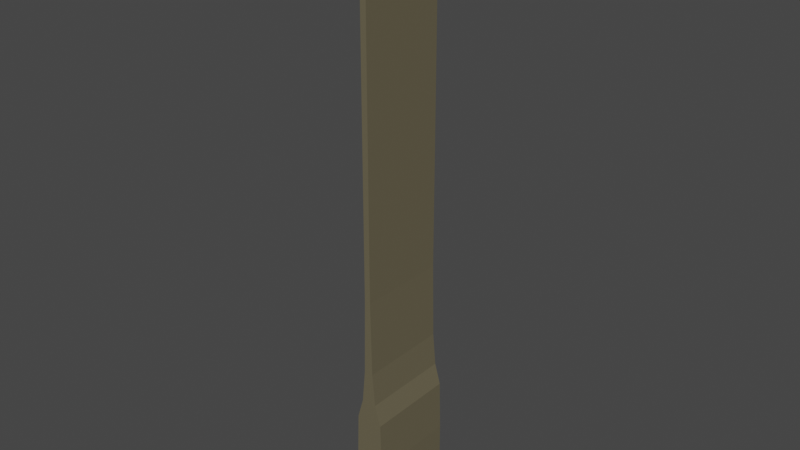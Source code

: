 # Source: m_wll_001.blend  (saved by Blender 2.83.18; exported with 4.5.12 LTS)
import bpy
from mathutils import Matrix  # noqa: F401  (used for matrix-valued properties, if any)

bpy.ops.wm.read_factory_settings(use_empty=True)
scene = bpy.context.scene
scene.name = 'Scene'

# ---- collections
col_collection = bpy.data.collections.new('Collection'); scene.collection.children.link(col_collection)

# ---- materials (node trees are filled in below, after node groups)
mat_material_002 = bpy.data.materials.new('Material.002')
mat_material_002.use_transparent_shadow = False

# ---- material node trees
mat_material_002.use_nodes = True; mat_material_002.node_tree.nodes.clear()
_N = mat_material_002.node_tree.nodes; _L = mat_material_002.node_tree.links
n0 = _N.new('ShaderNodeBsdfPrincipled'); n0.name = 'Principled BSDF'; n0.location = (10, 300)
n0.distribution = 'GGX'
n0.subsurface_method = 'BURLEY'
n0.inputs[0].default_value = (0.1413, 0.1223, 0.07458, 1.0)
n0.inputs[3].default_value = 1.45
n0.inputs[27].default_value = (0.0, 0.0, 0.0, 1.0)
n0.inputs[28].default_value = 1.0
n1 = _N.new('ShaderNodeOutputMaterial'); n1.name = 'Material Output'; n1.location = (300, 300)
_L.new(n0.outputs[0], n1.inputs[0])
n1.is_active_output = True

# ---- world
world_world = bpy.data.worlds.new('World'); scene.world = world_world
world_world.use_nodes = True; world_world.node_tree.nodes.clear()
_N = world_world.node_tree.nodes; _L = world_world.node_tree.links
n0 = _N.new('ShaderNodeOutputWorld'); n0.name = 'World Output'; n0.location = (300, 300)
n1 = _N.new('ShaderNodeBackground'); n1.name = 'Background'; n1.location = (10, 300)
n1.inputs[0].default_value = (0.05088, 0.05088, 0.05088, 1.0)
_L.new(n1.outputs[0], n0.inputs[0])
n0.is_active_output = True
world_world.color = (0.05088, 0.05088, 0.05088)
world_world.use_sun_shadow = False
world_world.sun_shadow_jitter_overblur = 0.0

# ---- meshes
me_cube_002 = bpy.data.meshes.new('Cube.002')
me_cube_002.from_pydata([(1.0, -3.0, 0.0), (1.0, -3.0, 4.0), (0.0, -3.0, 4.0), (0.0, -3.0, 0.0), (1.0, 0.0, 0.0), (1.0, 0.0, 4.0), (0.0, -3.0, 7.4), (0.9, 0.0, 7.4), (0.9, -3.0, 7.4), (0.0, -3.0, 8.8), (0.5, 0.0, 8.8), (0.5, -3.0, 8.8), (0.3, 0.0, 11.0), (0.3, -3.0, 11.0), (0.2, 0.0, 16.0), (0.2, -3.0, 16.0), (0.0, -3.0, 11.0), (0.2, 0.0, 20.0), (0.0, -3.0, 16.0), (0.2, -3.0, 20.0), (0.0, -3.0, 20.0), (0.2, 0.0, 30.0), (0.2, -3.0, 30.0), (0.0, -3.0, 30.0), (0.2, 0.0, 40.0), (0.2, -3.0, 40.0), (0.0, -3.0, 40.0)], [], [(4, 5, 1, 0), (0, 1, 2, 3), (7, 10, 11, 8), (2, 1, 8, 6), (1, 5, 7, 8), (8, 11, 9, 6), (11, 10, 12, 13), (13, 12, 14, 15), (11, 13, 16, 9), (16, 13, 15, 18), (18, 15, 19, 20), (15, 14, 17, 19), (19, 17, 21, 22), (20, 19, 22, 23), (22, 21, 24, 25), (23, 22, 25, 26)])
_uv = me_cube_002.uv_layers.new(name='UVMap')
_uv.uv.foreach_set('vector', [0.132, 0.0004723, 0.132, 0.1003, 0.01886, 0.1003, 0.01886, 0.0004723, 0.01886, 0.0004723, 0.01886, 0.1003, 0.0, 0.1003, 0.0, 0.0004723, 0.132, 0.1852, 0.132, 0.2211, 0.01886, 0.2211, 0.01886, 0.1852, 0.0, 0.1003, 0.01886, 0.1003, 0.01886, 0.1852, 0.0, 0.1852, 0.01886, 0.1003, 0.132, 0.1003, 0.132, 0.1852, 0.01886, 0.1852, 0.01886, 0.1852, 0.01886, 0.2211, 0.0, 0.2211, 0.0, 0.1852, 0.01886, 0.2211, 0.132, 0.2211, 0.132, 0.2761, 0.01886, 0.2761, 0.01886, 0.2761, 0.132, 0.2761, 0.132, 0.401, 0.01886, 0.401, 0.01886, 0.2211, 0.01886, 0.2761, 0.0, 0.2761, 0.0, 0.2211, 0.0, 0.2761, 0.01886, 0.2761, 0.01886, 0.401, 0.0, 0.401, 0.0, 0.401, 0.01886, 0.401, 0.01886, 0.5008, 0.0, 0.5008, 0.01886, 0.401, 0.132, 0.401, 0.132, 0.5008, 0.01886, 0.5008, 0.01886, 0.5008, 0.132, 0.5008, 0.132, 0.7504, 0.01886, 0.7504, 0.0, 0.5008, 0.01886, 0.5008, 0.01886, 0.7504, 0.0, 0.7504, 0.01886, 0.7504, 0.132, 0.7504, 0.132, 1.0, 0.01886, 1.0, 0.0, 0.7504, 0.01886, 0.7504, 0.01886, 1.0, 0.0, 1.0])
me_cube_002.materials.append(mat_material_002)
me_cube_002.use_remesh_fix_poles = True
me_cube_002.use_remesh_preserve_attributes = False
me_cube_002.use_mirror_vertex_groups = False
me_cube_002.update()

# ---- objects
ob_cube = bpy.data.objects.new('Cube', me_cube_002)

# ---- transforms, parenting, visibility, modifiers, constraints
ob_cube.location = (0.0, 0.0, 0.0)
ob_cube.lineart.crease_threshold = 0.0
_m = ob_cube.modifiers.new('Mirror', 'MIRROR')
_m.use_axis = (True, True, False)

# ---- collection membership
col_collection.objects.link(ob_cube)

# ---- scene / render settings (as saved in the file)
scene.frame_start = 1; scene.frame_end = 250; scene.frame_set(1)
scene.render.engine = 'BLENDER_EEVEE_NEXT'
scene.cycles.use_denoising = False
scene.cycles.samples = 128
scene.cycles.sampling_pattern = 'TABULATED_SOBOL'
scene.cycles.use_adaptive_sampling = False
scene.cycles.use_light_tree = False
scene.view_settings.view_transform = 'Filmic'
bpy.context.view_layer.update()

# ---- added for rendering (the .blend has no active camera and no usable light): camera, sun
cam_auto = bpy.data.cameras.new('AutoCamera')
cam_auto.lens = 50.0
cam_auto.sensor_width = 36.0
cam_auto.clip_end = 1000.0
ob_auto_camera = bpy.data.objects.new('AutoCamera', cam_auto)
scene.collection.objects.link(ob_auto_camera)
ob_auto_camera.location = (37.4687, -44.9625, 49.975)
ob_auto_camera.rotation_euler = (1.09748, -7.21219e-08, 0.694738)
scene.camera = ob_auto_camera
light_auto_sun = bpy.data.lights.new('AutoSun', 'SUN')
light_auto_sun.energy = 3.0
light_auto_sun.angle = 0.0523599
ob_auto_sun = bpy.data.objects.new('AutoSun', light_auto_sun)
scene.collection.objects.link(ob_auto_sun)
ob_auto_sun.rotation_euler = (0.872665, 0.174533, 0.523599)
bpy.context.view_layer.update()
